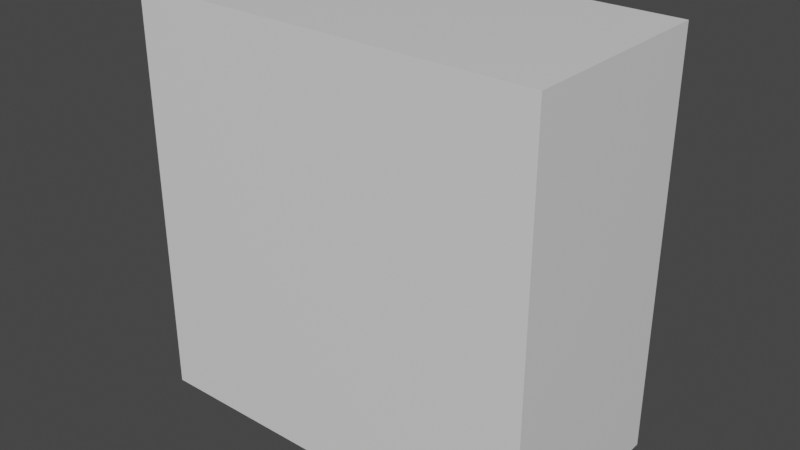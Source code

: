 # Source: JumpObstacle.blend  (saved by Blender 2.91.10; exported with 4.5.12 LTS)
import bpy
from mathutils import Matrix  # noqa: F401  (used for matrix-valued properties, if any)

bpy.ops.wm.read_factory_settings(use_empty=True)
scene = bpy.context.scene
scene.name = 'Scene'

# ---- collections
col_collection = bpy.data.collections.new('Collection'); scene.collection.children.link(col_collection)

# ---- materials (node trees are filled in below, after node groups)
mat_material = bpy.data.materials.new('Material')
mat_material.alpha_threshold = 0.0
mat_material.use_transparent_shadow = False
mat_material.line_color = (0.0, 0.0, 0.0, 1.0)

# ---- material node trees
mat_material.use_nodes = True; mat_material.node_tree.nodes.clear()
_N = mat_material.node_tree.nodes; _L = mat_material.node_tree.links
n0 = _N.new('ShaderNodeOutputMaterial'); n0.name = 'Material Output'; n0.location = (300, 300)
n1 = _N.new('ShaderNodeBsdfPrincipled'); n1.name = 'Principled BSDF'; n1.location = (10, 300)
n1.distribution = 'GGX'
n1.subsurface_method = 'BURLEY'
n1.inputs[2].default_value = 0.4
n1.inputs[3].default_value = 1.45
n1.inputs[27].default_value = (0.0, 0.0, 0.0, 1.0)
n1.inputs[28].default_value = 1.0
_L.new(n1.outputs[0], n0.inputs[0])
n0.is_active_output = True

# ---- world
world_world = bpy.data.worlds.new('World'); scene.world = world_world
world_world.use_nodes = True; world_world.node_tree.nodes.clear()
_N = world_world.node_tree.nodes; _L = world_world.node_tree.links
n0 = _N.new('ShaderNodeOutputWorld'); n0.name = 'World Output'; n0.location = (300, 300)
n1 = _N.new('ShaderNodeBackground'); n1.name = 'Background'; n1.location = (10, 300)
n1.inputs[0].default_value = (0.05088, 0.05088, 0.05088, 1.0)
_L.new(n1.outputs[0], n0.inputs[0])
n0.is_active_output = True
world_world.color = (0.05088, 0.05088, 0.05088)
world_world.use_sun_shadow = False
world_world.sun_shadow_jitter_overblur = 0.0

# ---- meshes
me_cube = bpy.data.meshes.new('Cube')
me_cube.from_pydata([(1.0, 1.0, 1.0), (1.0, 1.0, -1.0), (1.0, -1.0, 1.0), (1.0, -1.0, -1.0), (-1.0, 1.0, 1.0), (-1.0, 1.0, -1.0), (-1.0, -1.0, 1.0), (-1.0, -1.0, -1.0)], [], [(0, 4, 6, 2), (3, 2, 6, 7), (7, 6, 4, 5), (5, 1, 3, 7), (1, 0, 2, 3), (5, 4, 0, 1)])
_uv = me_cube.uv_layers.new(name='UVMap')
_uv.uv.foreach_set('vector', [0.625, 0.5, 0.875, 0.5, 0.875, 0.75, 0.625, 0.75, 0.375, 0.75, 0.625, 0.75, 0.625, 1.0, 0.375, 1.0, 0.375, 0.0, 0.625, 0.0, 0.625, 0.25, 0.375, 0.25, 0.125, 0.5, 0.375, 0.5, 0.375, 0.75, 0.125, 0.75, 0.375, 0.5, 0.625, 0.5, 0.625, 0.75, 0.375, 0.75, 0.375, 0.25, 0.625, 0.25, 0.625, 0.5, 0.375, 0.5])
me_cube.materials.append(mat_material)
me_cube.use_remesh_preserve_volume = False
me_cube.use_remesh_preserve_attributes = False
me_cube.use_mirror_vertex_groups = False
me_cube.update()

# ---- objects
ob_cube = bpy.data.objects.new('Cube', me_cube)

# ---- transforms, parenting, visibility, modifiers, constraints
ob_cube.location = (0.0, 0.0, 0.0)
ob_cube.scale = (1.0, 0.5, 1.0)
ob_cube.lock_rotations_4d = False
ob_cube.empty_display_type = 'ARROWS'
ob_cube.lineart.crease_threshold = 0.0

# ---- collection membership
col_collection.objects.link(ob_cube)

# ---- scene / render settings (as saved in the file)
scene.frame_start = 1; scene.frame_end = 250; scene.frame_set(1)
scene.render.engine = 'BLENDER_EEVEE_NEXT'
scene.cycles.use_denoising = False
scene.cycles.samples = 128
scene.cycles.sampling_pattern = 'TABULATED_SOBOL'
scene.cycles.use_adaptive_sampling = False
scene.cycles.use_light_tree = False
scene.view_settings.view_transform = 'Filmic'
bpy.context.view_layer.update()

# ---- added for rendering (the .blend has no active camera and no usable light): camera, sun
cam_auto = bpy.data.cameras.new('AutoCamera')
cam_auto.lens = 50.0
cam_auto.sensor_width = 36.0
cam_auto.clip_end = 1000.0
ob_auto_camera = bpy.data.objects.new('AutoCamera', cam_auto)
scene.collection.objects.link(ob_auto_camera)
ob_auto_camera.location = (2.77567, -3.33081, 2.22054)
ob_auto_camera.rotation_euler = (1.09748, -7.21219e-08, 0.694738)
scene.camera = ob_auto_camera
light_auto_sun = bpy.data.lights.new('AutoSun', 'SUN')
light_auto_sun.energy = 3.0
light_auto_sun.angle = 0.0523599
ob_auto_sun = bpy.data.objects.new('AutoSun', light_auto_sun)
scene.collection.objects.link(ob_auto_sun)
ob_auto_sun.rotation_euler = (0.872665, 0.174533, 0.523599)
bpy.context.view_layer.update()
